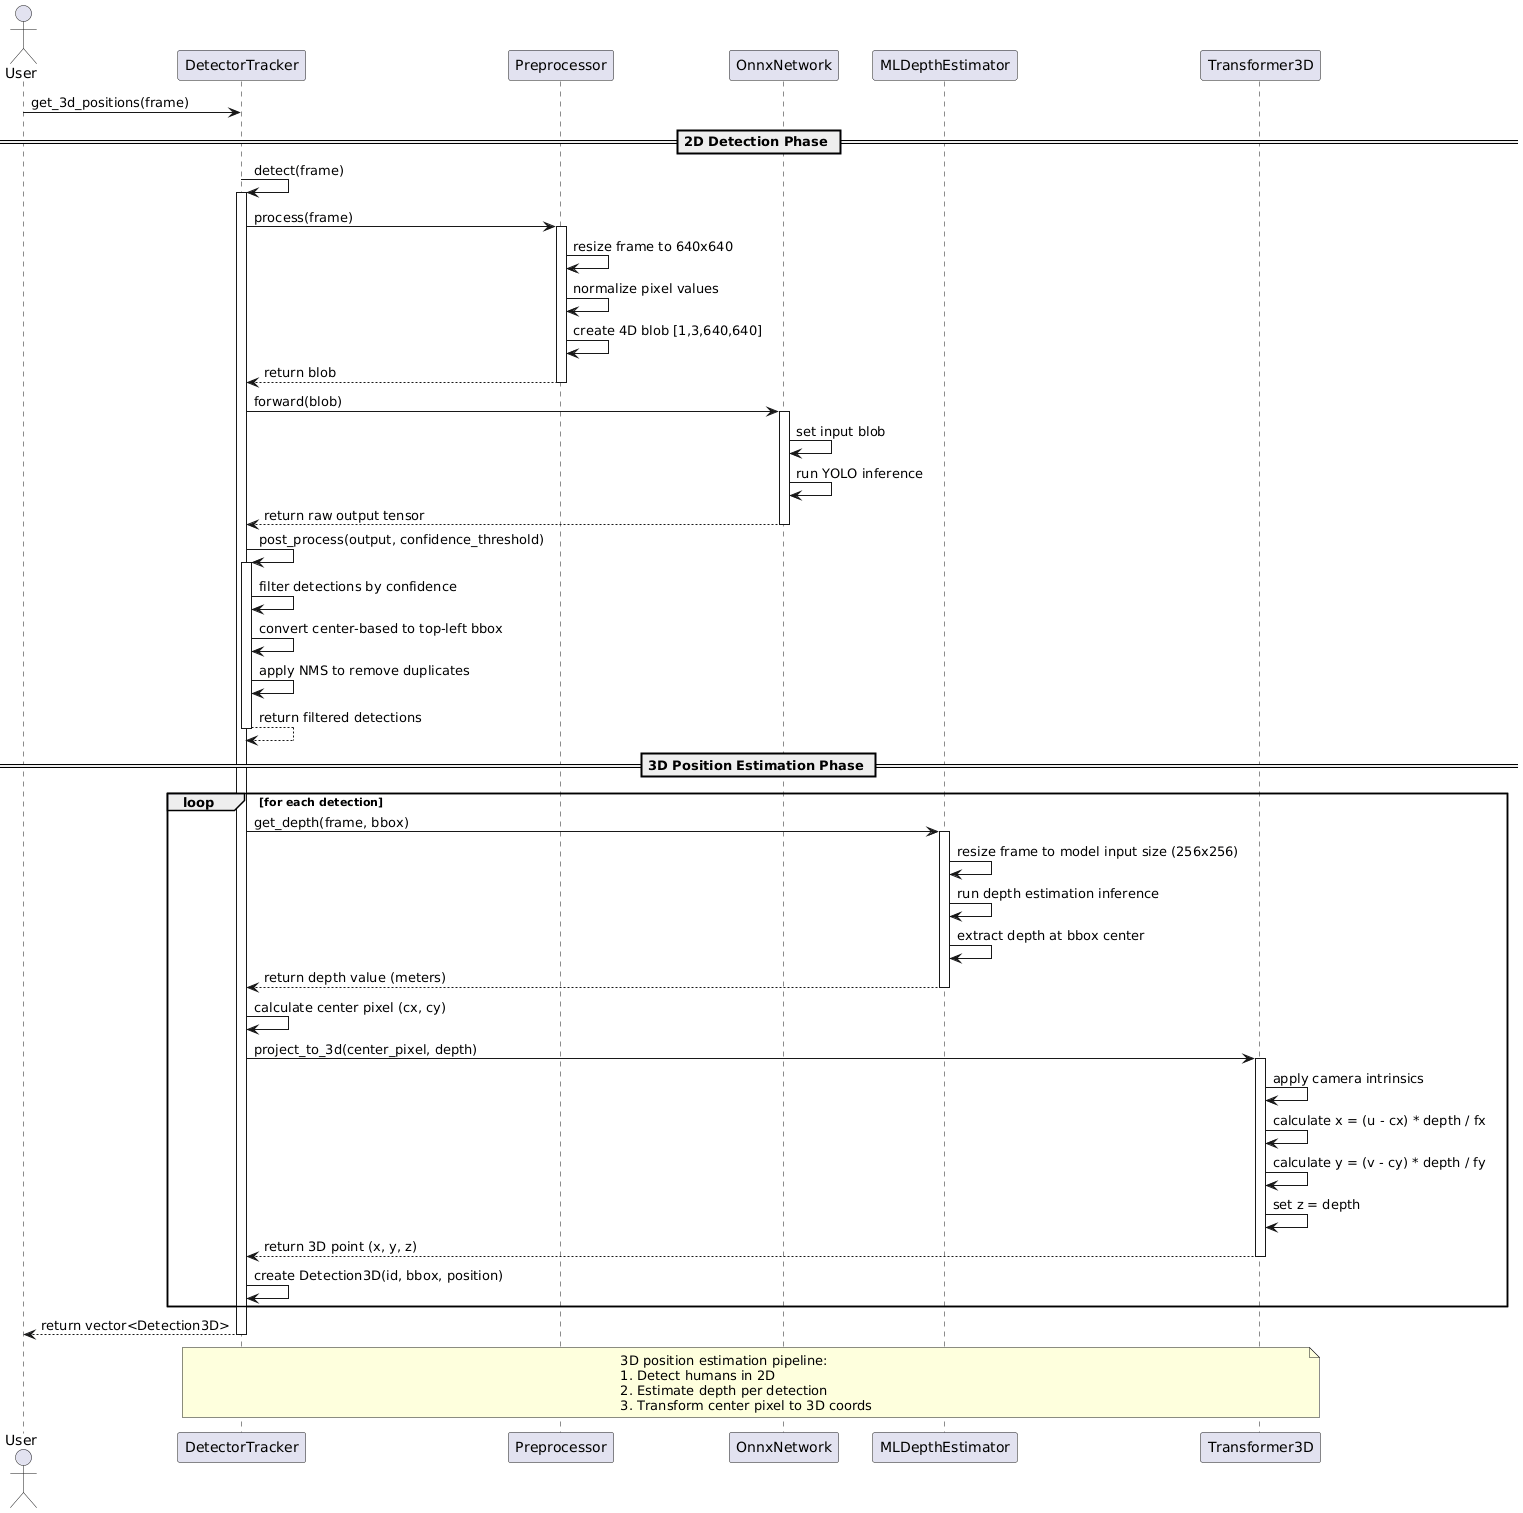

The diagram above was rendered by PlantUML. Its source (embedded in the PNG):
@startuml SequenceDiagram

actor User
participant "DetectorTracker" as DT
participant "Preprocessor" as PP
participant "OnnxNetwork" as ONN
participant "MLDepthEstimator" as MLE
participant "Transformer3D" as T3D

User -> DT: get_3d_positions(frame)

== 2D Detection Phase ==
DT -> DT: detect(frame)
activate DT

DT -> PP: process(frame)
activate PP
PP -> PP: resize frame to 640x640
PP -> PP: normalize pixel values
PP -> PP: create 4D blob [1,3,640,640]
PP --> DT: return blob
deactivate PP

DT -> ONN: forward(blob)
activate ONN
ONN -> ONN: set input blob
ONN -> ONN: run YOLO inference
ONN --> DT: return raw output tensor
deactivate ONN

DT -> DT: post_process(output, confidence_threshold)
activate DT
DT -> DT: filter detections by confidence
DT -> DT: convert center-based to top-left bbox
DT -> DT: apply NMS to remove duplicates
DT --> DT: return filtered detections
deactivate DT

== 3D Position Estimation Phase ==
loop for each detection
    DT -> MLE: get_depth(frame, bbox)
    activate MLE
    MLE -> MLE: resize frame to model input size (256x256)
    MLE -> MLE: run depth estimation inference
    MLE -> MLE: extract depth at bbox center
    MLE --> DT: return depth value (meters)
    deactivate MLE
    
    DT -> DT: calculate center pixel (cx, cy)
    
    DT -> T3D: project_to_3d(center_pixel, depth)
    activate T3D
    T3D -> T3D: apply camera intrinsics
    T3D -> T3D: calculate x = (u - cx) * depth / fx
    T3D -> T3D: calculate y = (v - cy) * depth / fy
    T3D -> T3D: set z = depth
    T3D --> DT: return 3D point (x, y, z)
    deactivate T3D
    
    DT -> DT: create Detection3D(id, bbox, position)
end

DT --> User: return vector<Detection3D>

deactivate DT

note over DT, T3D
  3D position estimation pipeline:
  1. Detect humans in 2D
  2. Estimate depth per detection
  3. Transform center pixel to 3D coords
end note

@enduml